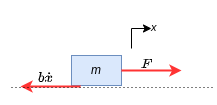

The diagram above was exported from draw.io. Its source (the exported page's mxGraphModel, read from the mxfile embedded in the PNG):
<mxGraphModel dx="1038" dy="571" grid="1" gridSize="10" guides="1" tooltips="1" connect="1" arrows="1" fold="1" page="1" pageScale="1" pageWidth="850" pageHeight="1100" background="#ffffff" math="1" shadow="0">
  <root>
    <mxCell id="0" />
    <mxCell id="1" parent="0" />
    <mxCell id="zz99DSigE-1D_5kNtCWO-1" value="&lt;i&gt;m&lt;/i&gt;" style="rounded=0;whiteSpace=wrap;html=1;fillColor=#dae8fc;strokeColor=#6c8ebf;" vertex="1" parent="1">
      <mxGeometry x="380" y="260" width="50" height="30" as="geometry" />
    </mxCell>
    <mxCell id="zz99DSigE-1D_5kNtCWO-2" value="" style="endArrow=classic;html=1;rounded=0;strokeWidth=2;strokeColor=#FF3333;spacingBottom=0;labelPosition=center;verticalLabelPosition=top;align=center;verticalAlign=bottom;" edge="1" parent="1">
      <mxGeometry width="50" height="50" relative="1" as="geometry">
        <mxPoint x="430" y="275" as="sourcePoint" />
        <mxPoint x="490" y="275" as="targetPoint" />
      </mxGeometry>
    </mxCell>
    <mxCell id="zz99DSigE-1D_5kNtCWO-3" value="&lt;i&gt;x&lt;/i&gt;" style="endArrow=classic;html=1;rounded=0;strokeColor=#000000;strokeWidth=1;fontColor=#000000;labelPosition=right;verticalLabelPosition=top;align=left;verticalAlign=bottom;spacingRight=0;spacingLeft=18;spacingTop=0;spacingBottom=-8;" edge="1" parent="1">
      <mxGeometry width="50" height="50" relative="1" as="geometry">
        <mxPoint x="440" y="253" as="sourcePoint" />
        <mxPoint x="460" y="233" as="targetPoint" />
        <Array as="points">
          <mxPoint x="440" y="233" />
        </Array>
      </mxGeometry>
    </mxCell>
    <mxCell id="zz99DSigE-1D_5kNtCWO-7" value="&lt;pre style=&quot;margin-top: 0px; margin-bottom: calc(var(--s-prose-spacing) + 0.4em); padding: var(--su12); border: 0px; font-variant-numeric: inherit; font-variant-east-asian: inherit; font-stretch: inherit; line-height: var(--lh-md); font-family: var(--ff-mono); font-size: var(--fs-body1); vertical-align: baseline; box-sizing: inherit; width: auto; max-height: 600px; overflow: auto; background-color: var(--highlight-bg); border-radius: var(--br-md); color: var(--highlight-color); overflow-wrap: normal; text-align: left;&quot; class=&quot;lang-tex s-code-block&quot;&gt;&lt;br&gt;&lt;/pre&gt;" style="endArrow=classic;html=1;rounded=0;strokeWidth=2;strokeColor=#FF3333;spacingBottom=0;labelPosition=center;verticalLabelPosition=top;align=center;verticalAlign=bottom;" edge="1" parent="1">
      <mxGeometry width="50" height="50" relative="1" as="geometry">
        <mxPoint x="389" y="291.00000000000006" as="sourcePoint" />
        <mxPoint x="329" y="291.00000000000006" as="targetPoint" />
      </mxGeometry>
    </mxCell>
    <mxCell id="zz99DSigE-1D_5kNtCWO-5" value="" style="endArrow=none;dashed=1;html=1;dashPattern=1 3;strokeWidth=1;rounded=0;fontColor=#000000;fontSize=5;startArrow=none;" edge="1" parent="1">
      <mxGeometry width="50" height="50" relative="1" as="geometry">
        <mxPoint x="320" y="292" as="sourcePoint" />
        <mxPoint x="524" y="292" as="targetPoint" />
      </mxGeometry>
    </mxCell>
    <mxCell id="zz99DSigE-1D_5kNtCWO-13" value="&lt;span style=&quot;text-align: left;&quot;&gt;$$b\dot{x}$$&lt;br&gt;&lt;/span&gt;" style="text;html=1;align=center;verticalAlign=middle;resizable=0;points=[];autosize=1;strokeColor=none;fillColor=none;shadow=0;rounded=0;" vertex="1" parent="1">
      <mxGeometry x="309" y="268" width="90" height="30" as="geometry" />
    </mxCell>
    <mxCell id="zz99DSigE-1D_5kNtCWO-14" value="&lt;span style=&quot;color: rgba(0, 0, 0, 0); font-family: monospace; font-size: 0px; text-align: start;&quot;&gt;%3CmxGraphModel%3E%3Croot%3E%3CmxCell%20id%3D%220%22%2F%3E%3CmxCell%20id%3D%221%22%20parent%3D%220%22%2F%3E%3CmxCell%20id%3D%222%22%20value%3D%22%26lt%3Bspan%20style%3D%26quot%3Btext-align%3A%20left%3B%26quot%3B%26gt%3B%24%24b%5Cdot%7Bx%7D%24%24%26lt%3Bbr%26gt%3B%26lt%3B%2Fspan%26gt%3B%22%20style%3D%22text%3Bhtml%3D1%3Balign%3Dcenter%3BverticalAlign%3Dmiddle%3Bresizable%3D0%3Bpoints%3D%5B%5D%3Bautosize%3D1%3BstrokeColor%3Dnone%3BfillColor%3Dnone%3B%22%20vertex%3D%221%22%20parent%3D%221%22%3E%3CmxGeometry%20x%3D%22315%22%20y%3D%22277%22%20width%3D%2290%22%20height%3D%2230%22%20as%3D%22geometry%22%2F%3E%3C%2FmxCell%3E%3C%2Froot%3E%3C%2FmxGraphModel%3E&lt;/span&gt;" style="text;html=1;align=center;verticalAlign=middle;resizable=0;points=[];autosize=1;strokeColor=none;fillColor=none;" vertex="1" parent="1">
      <mxGeometry x="370" y="205" width="20" height="30" as="geometry" />
    </mxCell>
    <mxCell id="zz99DSigE-1D_5kNtCWO-15" value="$$F$$" style="text;html=1;align=center;verticalAlign=middle;resizable=0;points=[];autosize=1;strokeColor=none;fillColor=none;" vertex="1" parent="1">
      <mxGeometry x="425" y="254" width="60" height="30" as="geometry" />
    </mxCell>
  </root>
</mxGraphModel>